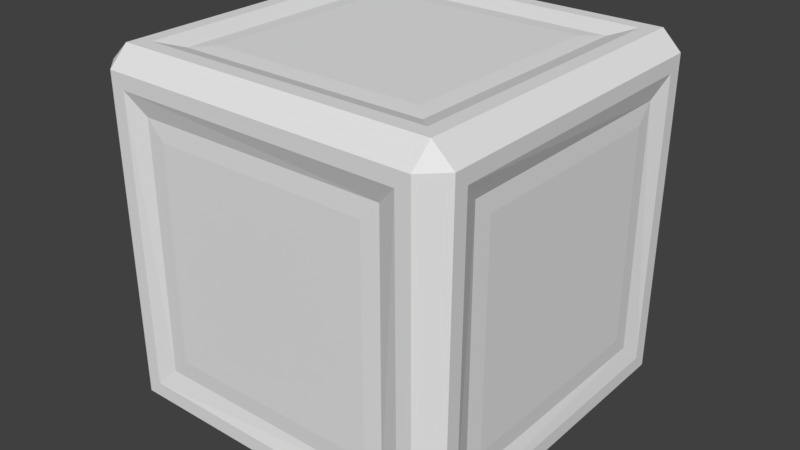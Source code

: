 # Source: crate.blend  (saved by Blender 2.78.0; exported with 4.5.12 LTS)
import bpy
from mathutils import Matrix  # noqa: F401  (used for matrix-valued properties, if any)

bpy.ops.wm.read_factory_settings(use_empty=True)
scene = bpy.context.scene
scene.name = 'Scene'

# ---- collections
col_collection_1 = bpy.data.collections.new('Collection 1'); scene.collection.children.link(col_collection_1)

# ---- world
world_world = bpy.data.worlds.new('World'); scene.world = world_world
world_world.color = (0.05088, 0.05088, 0.05088)
world_world.use_sun_shadow = False
world_world.sun_shadow_jitter_overblur = 0.0
world_world.cycles.sampling_method = 'MANUAL'

# ---- meshes
me_cube = bpy.data.meshes.new('Cube')
me_cube.from_pydata([(-0.4771, -0.3458, 0.3458), (-0.3458, -0.3458, 0.4771), (0.4771, -0.3458, 0.3458), (0.3458, -0.4771, 0.3458), (0.3458, -0.3458, 0.4771), (-0.3458, -0.4771, 0.3458), (-0.4771, 0.3458, 0.3458), (0.4771, 0.3458, 0.3458), (0.3458, 0.4771, 0.3458), (0.3458, 0.3458, 0.4771), (-0.3458, 0.3458, 0.4771), (-0.3458, 0.4771, 0.3458), (-0.4771, -0.3458, -0.3458), (0.4771, -0.3458, -0.3458), (0.3458, -0.4771, -0.3458), (0.3458, -0.3458, -0.4771), (-0.3458, -0.3458, -0.4771), (-0.3458, -0.4771, -0.3458), (-0.4771, 0.3458, -0.3458), (-0.3458, 0.3458, -0.4771), (0.4771, 0.3458, -0.3458), (0.3458, 0.4771, -0.3458), (0.3458, 0.3458, -0.4771), (-0.3458, 0.4771, -0.3458), (-0.4801, 0.2968, 0.2968), (-0.4801, -0.2968, 0.2968), (-0.4801, 0.2968, -0.2968), (0.2968, -0.4801, 0.2968), (-0.2968, -0.4801, 0.2968), (0.2968, 0.4801, -0.2968), (0.2968, 0.4801, 0.2968), (-0.2968, 0.2968, 0.4801), (0.2968, 0.2968, 0.4801), (-0.2968, 0.4801, 0.2968), (-0.2968, -0.2968, -0.4801), (0.2968, -0.2968, -0.4801), (0.2968, -0.4801, -0.2968), (-0.2968, -0.4801, -0.2968), (0.2968, 0.2968, -0.4801), (-0.4801, -0.2968, -0.2968), (-0.2968, -0.2968, 0.4801), (0.4801, -0.2968, 0.2968), (0.4801, -0.2968, -0.2968), (0.2968, -0.2968, 0.4801), (0.4801, 0.2968, 0.2968), (0.4801, 0.2968, -0.2968), (-0.2968, 0.4801, -0.2968), (-0.2968, 0.2968, -0.4801), (-0.4988, -0.4017, 0.4017), (-0.4992, -0.4416, 0.4416), (0.4992, -0.4416, 0.4416), (0.4988, -0.4017, 0.4017), (0.4017, -0.4988, 0.4017), (0.4416, -0.4992, 0.4416), (0.4417, -0.4417, 0.4942), (0.4016, -0.4016, 0.4942), (-0.4016, -0.4016, 0.4942), (-0.4415, -0.4426, 0.4942), (-0.4415, -0.4943, 0.4425), (-0.4016, -0.4942, 0.4017), (-0.4943, 0.4415, 0.4425), (-0.4942, 0.4016, 0.4017), (0.4416, 0.4992, 0.4416), (0.4017, 0.4988, 0.4017), (0.4942, 0.4016, 0.4017), (0.4943, 0.4415, 0.4425), (0.4426, 0.4415, 0.4942), (0.4016, 0.4016, 0.4942), (-0.4016, 0.4016, 0.4942), (-0.4427, 0.4427, 0.4942), (-0.4016, 0.4942, 0.4017), (-0.4415, 0.4943, 0.4425), (-0.4942, -0.4017, -0.4016), (-0.4943, -0.4425, -0.4415), (-0.4427, -0.4892, -0.4427), (-0.4016, -0.4897, -0.4016), (-0.4017, -0.4017, -0.4988), (-0.4416, -0.4416, -0.4992), (0.4943, -0.4425, -0.4415), (0.4942, -0.4017, -0.4016), (0.4017, -0.4942, -0.4016), (0.4425, -0.4943, -0.4415), (0.4016, -0.4017, -0.4942), (0.4415, -0.4425, -0.4943), (-0.4892, 0.4427, -0.4427), (-0.4897, 0.4016, -0.4016), (-0.4425, 0.4415, -0.4943), (-0.4017, 0.4016, -0.4942), (-0.4016, 0.4897, -0.4016), (-0.4427, 0.4892, -0.4427), (0.4897, 0.4016, -0.4016), (0.4892, 0.4427, -0.4427), (0.4425, 0.4943, -0.4415), (0.4017, 0.4942, -0.4016), (0.4016, 0.4016, -0.4897), (0.4427, 0.4427, -0.4892)], [], [(0, 6, 24, 25), (74, 58, 49, 73), (50, 54, 53), (49, 58, 57), (72, 48, 0, 12), (59, 75, 17, 5), (57, 69, 60, 49), (60, 69, 71), (1, 4, 43, 40), (16, 19, 47, 34), (81, 78, 50, 53), (54, 50, 65, 66), (59, 5, 3, 52), (51, 2, 7, 64), (68, 56, 1, 10), (79, 13, 2, 51), (55, 4, 1, 56), (57, 58, 53, 54), (52, 3, 14, 80), (67, 9, 4, 55), (10, 1, 40, 31), (89, 84, 60, 71), (85, 18, 6, 61), (69, 66, 62, 71), (73, 77, 74), (63, 93, 21, 8), (65, 62, 66), (70, 63, 8, 11), (70, 11, 23, 88), (67, 68, 10, 9), (92, 62, 65, 91), (90, 64, 7, 20), (11, 8, 30, 33), (72, 12, 18, 85), (77, 83, 81, 74), (77, 73, 84, 86), (82, 76, 16, 15), (2, 13, 42, 41), (79, 90, 20, 13), (75, 80, 14, 17), (78, 81, 83), (83, 95, 91, 78), (94, 82, 15, 22), (84, 89, 86), (87, 19, 16, 76), (86, 89, 92, 95), (94, 22, 19, 87), (88, 23, 21, 93), (91, 95, 92), (39, 25, 24, 26), (31, 40, 43, 32), (42, 45, 44, 41), (37, 36, 27, 28), (46, 33, 30, 29), (47, 38, 35, 34), (18, 12, 39, 26), (4, 9, 32, 43), (6, 18, 26, 24), (7, 2, 41, 44), (15, 16, 34, 35), (13, 20, 45, 42), (21, 23, 46, 29), (23, 11, 33, 46), (17, 14, 36, 37), (20, 7, 44, 45), (8, 21, 29, 30), (22, 15, 35, 38), (5, 17, 37, 28), (14, 3, 27, 36), (9, 10, 31, 32), (19, 22, 38, 47), (3, 5, 28, 27), (12, 0, 25, 39), (61, 48, 49, 60), (57, 54, 55, 56), (53, 58, 59, 52), (54, 66, 67, 55), (65, 50, 51, 64), (63, 70, 71, 62), (75, 59, 58, 74), (48, 72, 73, 49), (56, 68, 69, 57), (81, 53, 52, 80), (50, 78, 79, 51), (89, 71, 70, 88), (60, 84, 85, 61), (93, 63, 62, 92), (64, 90, 91, 65), (68, 67, 66, 69), (77, 86, 87, 76), (84, 73, 72, 85), (76, 82, 83, 77), (80, 75, 74, 81), (82, 94, 95, 83), (90, 79, 78, 91), (86, 95, 94, 87), (92, 89, 88, 93), (48, 61, 6, 0)])
_uv = me_cube.uv_layers.new(name='UVMap')
_uv.uv.foreach_set('vector', [0.1936, 0.8284, 0.1936, 0.8284, 0.1936, 0.8284, 0.1936, 0.8284, 0.1875, 0.9375, 0.1875, 0.9375, 0.1875, 0.9375, 0.1875, 0.9375, 0.1875, 0.6875, 0.1875, 0.6875, 0.1875, 0.6875, 0.1875, 0.6875, 0.1875, 0.6875, 0.1875, 0.6875, 0.6881, 0.3022, 0.9811, 0.5952, 0.9404, 0.5952, 0.6881, 0.3429, 0.6029, 0.9284, 0.3098, 0.6353, 0.3506, 0.6353, 0.6029, 0.8876, 0.1875, 0.9375, 0.1875, 0.9375, 0.1875, 0.9375, 0.1875, 0.9375, 0.1875, 0.6875, 0.1875, 0.6875, 0.1875, 0.6875, 0.1936, 0.8284, 0.1936, 0.8284, 0.1936, 0.8284, 0.1936, 0.8284, 0.1936, 0.8284, 0.1936, 0.8284, 0.1936, 0.8284, 0.1936, 0.8284, 0.1875, 0.9375, 0.1875, 0.9375, 0.1875, 0.9375, 0.1875, 0.9375, 0.1875, 0.9375, 0.1875, 0.9375, 0.1875, 0.9375, 0.1875, 0.9375, 0.6029, 0.9284, 0.6029, 0.8876, 0.8552, 0.6353, 0.896, 0.6353, 0.6598, 0.934, 0.6598, 0.8933, 0.9121, 0.6409, 0.9528, 0.6409, 0.6324, 0.9175, 0.3393, 0.6244, 0.3801, 0.6244, 0.6324, 0.8768, 0.3667, 0.6409, 0.4075, 0.6409, 0.6598, 0.8933, 0.6598, 0.934, 0.6324, 0.3314, 0.6324, 0.3721, 0.3801, 0.6244, 0.3393, 0.6244, 0.1875, 0.9375, 0.1875, 0.9375, 0.1875, 0.9375, 0.1875, 0.9375, 0.896, 0.6353, 0.8552, 0.6353, 0.6029, 0.383, 0.6029, 0.3422, 0.9255, 0.6244, 0.8847, 0.6244, 0.6324, 0.3721, 0.6324, 0.3314, 0.1936, 0.8284, 0.1936, 0.8284, 0.1936, 0.8284, 0.1936, 0.8284, 0.1875, 0.9375, 0.1875, 0.9375, 0.1875, 0.9375, 0.1875, 0.9375, 0.395, 0.5952, 0.4357, 0.5952, 0.6881, 0.8475, 0.6881, 0.8883, 0.1875, 0.9375, 0.1875, 0.9375, 0.1875, 0.9375, 0.1875, 0.9375, 0.1875, 0.6875, 0.1875, 0.6875, 0.1875, 0.6875, 0.6549, 0.9389, 0.3619, 0.6458, 0.4026, 0.6458, 0.6549, 0.8981, 0.1875, 0.6875, 0.1875, 0.6875, 0.1875, 0.6875, 0.948, 0.6458, 0.6549, 0.9389, 0.6549, 0.8981, 0.9072, 0.6458, 0.948, 0.6458, 0.9072, 0.6458, 0.6549, 0.3935, 0.6549, 0.3527, 0.9255, 0.6244, 0.6324, 0.9175, 0.6324, 0.8768, 0.8847, 0.6244, 0.1875, 0.9375, 0.1875, 0.9375, 0.1875, 0.9375, 0.1875, 0.9375, 0.6598, 0.3479, 0.9528, 0.6409, 0.9121, 0.6409, 0.6598, 0.3886, 0.1936, 0.8284, 0.1936, 0.8284, 0.1936, 0.8284, 0.1936, 0.8284, 0.6881, 0.3022, 0.6881, 0.3429, 0.4357, 0.5952, 0.395, 0.5952, 0.1875, 0.9375, 0.1875, 0.9375, 0.1875, 0.9375, 0.1875, 0.9375, 0.1875, 0.9375, 0.1875, 0.9375, 0.1875, 0.9375, 0.1875, 0.9375, 0.9255, 0.6256, 0.6324, 0.9186, 0.6324, 0.8779, 0.8847, 0.6256, 0.1936, 0.8284, 0.1936, 0.8284, 0.1936, 0.8284, 0.1936, 0.8284, 0.3667, 0.6409, 0.6598, 0.3479, 0.6598, 0.3886, 0.4075, 0.6409, 0.3098, 0.6353, 0.6029, 0.3422, 0.6029, 0.383, 0.3506, 0.6353, 0.1875, 0.6875, 0.1875, 0.6875, 0.1875, 0.6875, 0.1875, 0.9375, 0.1875, 0.9375, 0.1875, 0.9375, 0.1875, 0.9375, 0.6324, 0.3325, 0.9255, 0.6256, 0.8847, 0.6256, 0.6324, 0.3732, 0.1875, 0.6875, 0.1875, 0.6875, 0.1875, 0.6875, 0.3393, 0.6256, 0.3801, 0.6256, 0.6324, 0.8779, 0.6324, 0.9186, 0.1875, 0.9375, 0.1875, 0.9375, 0.1875, 0.9375, 0.1875, 0.9375, 0.6324, 0.3325, 0.6324, 0.3732, 0.3801, 0.6256, 0.3393, 0.6256, 0.6549, 0.3527, 0.6549, 0.3935, 0.4026, 0.6458, 0.3619, 0.6458, 0.1875, 0.6875, 0.1875, 0.6875, 0.1875, 0.6875, 0.0625, 0.9999, 0.0625, 0.5313, 0.0625, 0.5313, 0.0625, 0.9999, 0.0625, 0.5312, 0.0625, 0.5312, 0.0625, 1.0, 0.0625, 1.0, 0.0625, 0.5312, 0.0625, 0.5312, 0.0625, 1.0, 0.0625, 1.0, 0.0625, 0.5312, 0.0625, 0.5312, 0.0625, 1.0, 0.0625, 1.0, 0.0625, 0.9999, 0.0625, 0.5313, 0.0625, 0.5313, 0.0625, 0.9999, 0.0625, 0.5312, 0.0625, 0.5312, 0.0625, 1.0, 0.0625, 1.0, 0.1936, 0.8284, 0.1936, 0.8284, 0.1936, 0.8284, 0.1936, 0.8284, 0.1936, 0.8284, 0.1936, 0.8284, 0.1936, 0.8284, 0.1936, 0.8284, 0.1936, 0.8284, 0.1936, 0.8284, 0.1936, 0.8284, 0.1936, 0.8284, 0.1936, 0.8284, 0.1936, 0.8284, 0.1936, 0.8284, 0.1936, 0.8284, 0.1936, 0.8284, 0.1936, 0.8284, 0.1936, 0.8284, 0.1936, 0.8284, 0.1936, 0.8284, 0.1936, 0.8284, 0.1936, 0.8284, 0.1936, 0.8284, 0.1936, 0.8284, 0.1936, 0.8284, 0.1936, 0.8284, 0.1936, 0.8284, 0.1936, 0.8284, 0.1936, 0.8284, 0.1936, 0.8284, 0.1936, 0.8284, 0.1936, 0.8284, 0.1936, 0.8284, 0.1936, 0.8284, 0.1936, 0.8284, 0.1936, 0.8284, 0.1936, 0.8284, 0.1936, 0.8284, 0.1936, 0.8284, 0.1936, 0.8284, 0.1936, 0.8284, 0.1936, 0.8284, 0.1936, 0.8284, 0.1936, 0.8284, 0.1936, 0.8284, 0.1936, 0.8284, 0.1936, 0.8284, 0.1936, 0.8284, 0.1936, 0.8284, 0.1936, 0.8284, 0.1936, 0.8284, 0.1936, 0.8284, 0.1936, 0.8284, 0.1936, 0.8284, 0.1936, 0.8284, 0.1936, 0.8284, 0.1936, 0.8284, 0.1936, 0.8284, 0.1936, 0.8284, 0.1936, 0.8284, 0.1936, 0.8284, 0.1936, 0.8284, 0.1936, 0.8284, 0.1936, 0.8284, 0.1936, 0.8284, 0.1936, 0.8284, 0.1936, 0.8284, 0.1936, 0.8284, 0.1936, 0.8284, 0.1936, 0.8284, 0.1936, 0.8284, 0.1681, 0.8101, 0.1681, 0.8101, 0.1681, 0.8101, 0.1681, 0.8101, 0.1681, 0.8101, 0.1681, 0.8101, 0.1681, 0.8101, 0.1681, 0.8101, 0.1681, 0.8101, 0.1681, 0.8101, 0.1681, 0.8101, 0.1681, 0.8101, 0.1681, 0.8101, 0.1681, 0.8101, 0.1681, 0.8101, 0.1681, 0.8101, 0.1681, 0.8101, 0.1681, 0.8101, 0.1681, 0.8101, 0.1681, 0.8101, 0.1681, 0.8101, 0.1681, 0.8101, 0.1681, 0.8101, 0.1681, 0.8101, 0.1681, 0.8101, 0.1681, 0.8101, 0.1681, 0.8101, 0.1681, 0.8101, 0.1681, 0.8101, 0.1681, 0.8101, 0.1681, 0.8101, 0.1681, 0.8101, 0.1681, 0.8101, 0.1681, 0.8101, 0.1681, 0.8101, 0.1681, 0.8101, 0.1681, 0.8101, 0.1681, 0.8101, 0.1681, 0.8101, 0.1681, 0.8101, 0.1681, 0.8101, 0.1681, 0.8101, 0.1681, 0.8101, 0.1681, 0.8101, 0.1681, 0.8101, 0.1681, 0.8101, 0.1681, 0.8101, 0.1681, 0.8101, 0.1681, 0.8101, 0.1681, 0.8101, 0.1681, 0.8101, 0.1681, 0.8101, 0.1681, 0.8101, 0.1681, 0.8101, 0.1681, 0.8101, 0.1681, 0.8101, 0.1681, 0.8101, 0.1681, 0.8101, 0.1681, 0.8101, 0.1681, 0.8101, 0.1681, 0.8101, 0.1681, 0.8101, 0.1681, 0.8101, 0.1681, 0.8101, 0.1681, 0.8101, 0.1681, 0.8101, 0.1681, 0.8101, 0.1681, 0.8101, 0.1681, 0.8101, 0.1681, 0.8101, 0.1681, 0.8101, 0.1681, 0.8101, 0.1681, 0.8101, 0.1681, 0.8101, 0.1681, 0.8101, 0.1681, 0.8101, 0.1681, 0.8101, 0.1681, 0.8101, 0.1681, 0.8101, 0.1681, 0.8101, 0.1681, 0.8101, 0.1681, 0.8101, 0.1681, 0.8101, 0.1681, 0.8101, 0.1681, 0.8101, 0.1681, 0.8101, 0.1681, 0.8101, 0.1681, 0.8101, 0.1681, 0.8101, 0.1681, 0.8101, 0.1681, 0.8101, 0.1681, 0.8101, 0.1681, 0.8101, 0.1681, 0.8101, 0.1681, 0.8101, 0.1681, 0.8101, 0.9811, 0.5952, 0.6881, 0.8883, 0.6881, 0.8475, 0.9404, 0.5952])
me_cube.use_remesh_preserve_volume = False
me_cube.use_remesh_preserve_attributes = False
me_cube.use_mirror_vertex_groups = False
me_cube.update()

# ---- objects
ob_crate_small = bpy.data.objects.new('crate_small', me_cube)

# ---- transforms, parenting, visibility, modifiers, constraints
ob_crate_small.location = (0.0, 0.0, 0.0)
ob_crate_small.lineart.crease_threshold = 0.0

# ---- collection membership
col_collection_1.objects.link(ob_crate_small)

# ---- scene / render settings (as saved in the file)
scene.frame_start = 1; scene.frame_end = 250; scene.frame_set(1)
scene.render.engine = 'BLENDER_EEVEE_NEXT'
scene.render.resolution_percentage = 50
scene.render.dither_intensity = 0.0
scene.cycles.use_denoising = False
scene.cycles.samples = 128
scene.cycles.sampling_pattern = 'TABULATED_SOBOL'
scene.cycles.light_sampling_threshold = 0.0
scene.cycles.use_adaptive_sampling = False
scene.cycles.use_light_tree = False
scene.cycles.blur_glossy = 0.0
scene.cycles.sample_clamp_indirect = 0.0
scene.view_settings.view_transform = 'Standard'
bpy.context.view_layer.update()

# ---- added for rendering (the .blend has no active camera and no usable light): camera, sun
cam_auto = bpy.data.cameras.new('AutoCamera')
cam_auto.lens = 50.0
cam_auto.sensor_width = 36.0
cam_auto.clip_end = 1000.0
ob_auto_camera = bpy.data.objects.new('AutoCamera', cam_auto)
scene.collection.objects.link(ob_auto_camera)
ob_auto_camera.location = (1.59746, -1.91695, 1.27547)
ob_auto_camera.rotation_euler = (1.09748, -7.21219e-08, 0.694738)
scene.camera = ob_auto_camera
light_auto_sun = bpy.data.lights.new('AutoSun', 'SUN')
light_auto_sun.energy = 3.0
light_auto_sun.angle = 0.0523599
ob_auto_sun = bpy.data.objects.new('AutoSun', light_auto_sun)
scene.collection.objects.link(ob_auto_sun)
ob_auto_sun.rotation_euler = (0.872665, 0.174533, 0.523599)
bpy.context.view_layer.update()
